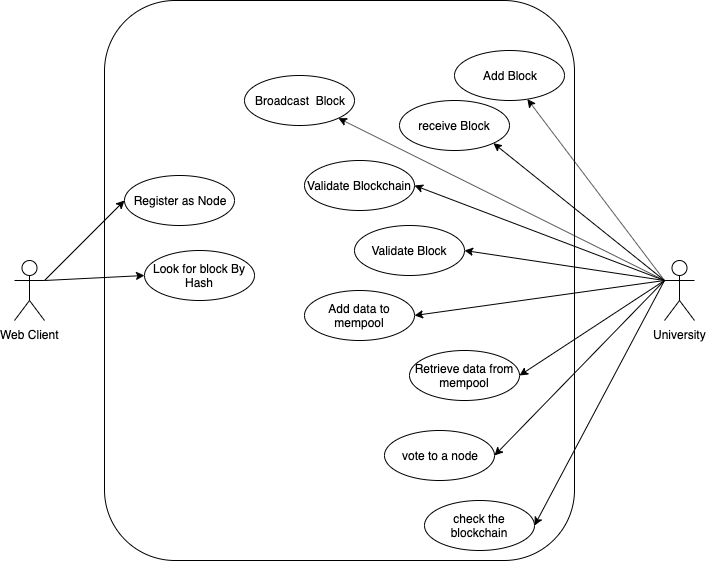

The diagram above was exported from draw.io. Its source (the exported page's mxGraphModel, read from the mxfile embedded in the PNG):
<mxGraphModel dx="932" dy="1580" grid="1" gridSize="10" guides="1" tooltips="1" connect="1" arrows="1" fold="1" page="1" pageScale="1" pageWidth="850" pageHeight="1100" math="0" shadow="0">
  <root>
    <mxCell id="0" />
    <mxCell id="1" parent="0" />
    <mxCell id="Zgb_ZHos-HhzVACMYDpm-1" value="Web Client" style="shape=umlActor;verticalLabelPosition=bottom;labelBackgroundColor=#ffffff;verticalAlign=top;html=1;" vertex="1" parent="1">
      <mxGeometry x="90" y="240" width="30" height="60" as="geometry" />
    </mxCell>
    <mxCell id="Zgb_ZHos-HhzVACMYDpm-2" value="University" style="shape=umlActor;verticalLabelPosition=bottom;labelBackgroundColor=#ffffff;verticalAlign=top;html=1;" vertex="1" parent="1">
      <mxGeometry x="740" y="240" width="30" height="60" as="geometry" />
    </mxCell>
    <mxCell id="Zgb_ZHos-HhzVACMYDpm-3" value="" style="rounded=1;whiteSpace=wrap;html=1;" vertex="1" parent="1">
      <mxGeometry x="180" y="-20" width="470" height="560" as="geometry" />
    </mxCell>
    <mxCell id="Zgb_ZHos-HhzVACMYDpm-9" value="Add Block" style="ellipse;whiteSpace=wrap;html=1;" vertex="1" parent="1">
      <mxGeometry x="530" y="30" width="110" height="50" as="geometry" />
    </mxCell>
    <mxCell id="Zgb_ZHos-HhzVACMYDpm-10" value="Add data to mempool" style="ellipse;whiteSpace=wrap;html=1;" vertex="1" parent="1">
      <mxGeometry x="380" y="270" width="110" height="50" as="geometry" />
    </mxCell>
    <mxCell id="Zgb_ZHos-HhzVACMYDpm-11" value="Retrieve data from mempool" style="ellipse;whiteSpace=wrap;html=1;" vertex="1" parent="1">
      <mxGeometry x="485" y="330" width="110" height="50" as="geometry" />
    </mxCell>
    <mxCell id="Zgb_ZHos-HhzVACMYDpm-12" value="Broadcast&amp;nbsp; Block" style="ellipse;whiteSpace=wrap;html=1;" vertex="1" parent="1">
      <mxGeometry x="320" y="55" width="110" height="50" as="geometry" />
    </mxCell>
    <mxCell id="Zgb_ZHos-HhzVACMYDpm-13" value="Validate Block" style="ellipse;whiteSpace=wrap;html=1;" vertex="1" parent="1">
      <mxGeometry x="430" y="205" width="110" height="50" as="geometry" />
    </mxCell>
    <mxCell id="Zgb_ZHos-HhzVACMYDpm-14" value="receive Block" style="ellipse;whiteSpace=wrap;html=1;" vertex="1" parent="1">
      <mxGeometry x="475" y="80" width="110" height="50" as="geometry" />
    </mxCell>
    <mxCell id="Zgb_ZHos-HhzVACMYDpm-15" value="Validate Blockchain" style="ellipse;whiteSpace=wrap;html=1;" vertex="1" parent="1">
      <mxGeometry x="380" y="140" width="110" height="50" as="geometry" />
    </mxCell>
    <mxCell id="Zgb_ZHos-HhzVACMYDpm-16" value="vote to a node" style="ellipse;whiteSpace=wrap;html=1;" vertex="1" parent="1">
      <mxGeometry x="460" y="410" width="110" height="50" as="geometry" />
    </mxCell>
    <mxCell id="Zgb_ZHos-HhzVACMYDpm-19" value="check the blockchain" style="ellipse;whiteSpace=wrap;html=1;" vertex="1" parent="1">
      <mxGeometry x="500" y="480" width="110" height="50" as="geometry" />
    </mxCell>
    <mxCell id="Zgb_ZHos-HhzVACMYDpm-27" value="" style="endArrow=classic;html=1;exitX=0;exitY=0.3333333333333333;exitDx=0;exitDy=0;exitPerimeter=0;" edge="1" parent="1" source="Zgb_ZHos-HhzVACMYDpm-2" target="Zgb_ZHos-HhzVACMYDpm-9">
      <mxGeometry width="50" height="50" relative="1" as="geometry">
        <mxPoint x="710" y="110" as="sourcePoint" />
        <mxPoint x="760" y="60" as="targetPoint" />
      </mxGeometry>
    </mxCell>
    <mxCell id="Zgb_ZHos-HhzVACMYDpm-28" value="" style="endArrow=classic;html=1;entryX=1;entryY=1;entryDx=0;entryDy=0;exitX=0;exitY=0.3333333333333333;exitDx=0;exitDy=0;exitPerimeter=0;" edge="1" parent="1" source="Zgb_ZHos-HhzVACMYDpm-2" target="Zgb_ZHos-HhzVACMYDpm-14">
      <mxGeometry width="50" height="50" relative="1" as="geometry">
        <mxPoint x="720" y="120" as="sourcePoint" />
        <mxPoint x="770" y="70" as="targetPoint" />
      </mxGeometry>
    </mxCell>
    <mxCell id="Zgb_ZHos-HhzVACMYDpm-29" value="" style="endArrow=classic;html=1;entryX=1;entryY=0.5;entryDx=0;entryDy=0;exitX=0;exitY=0.3333333333333333;exitDx=0;exitDy=0;exitPerimeter=0;" edge="1" parent="1" source="Zgb_ZHos-HhzVACMYDpm-2" target="Zgb_ZHos-HhzVACMYDpm-13">
      <mxGeometry width="50" height="50" relative="1" as="geometry">
        <mxPoint x="730" y="130" as="sourcePoint" />
        <mxPoint x="780" y="80" as="targetPoint" />
      </mxGeometry>
    </mxCell>
    <mxCell id="Zgb_ZHos-HhzVACMYDpm-30" value="" style="endArrow=classic;html=1;entryX=0;entryY=0.5;entryDx=0;entryDy=0;exitX=1;exitY=0.3333333333333333;exitDx=0;exitDy=0;exitPerimeter=0;" edge="1" parent="1" source="Zgb_ZHos-HhzVACMYDpm-1" target="Zgb_ZHos-HhzVACMYDpm-43">
      <mxGeometry width="50" height="50" relative="1" as="geometry">
        <mxPoint x="740" y="140" as="sourcePoint" />
        <mxPoint x="790" y="90" as="targetPoint" />
      </mxGeometry>
    </mxCell>
    <mxCell id="Zgb_ZHos-HhzVACMYDpm-31" value="" style="endArrow=classic;html=1;entryX=0;entryY=0.5;entryDx=0;entryDy=0;exitX=1;exitY=0.3333333333333333;exitDx=0;exitDy=0;exitPerimeter=0;" edge="1" parent="1" source="Zgb_ZHos-HhzVACMYDpm-1" target="Zgb_ZHos-HhzVACMYDpm-41">
      <mxGeometry width="50" height="50" relative="1" as="geometry">
        <mxPoint x="750" y="150" as="sourcePoint" />
        <mxPoint x="800" y="100" as="targetPoint" />
      </mxGeometry>
    </mxCell>
    <mxCell id="Zgb_ZHos-HhzVACMYDpm-32" value="" style="endArrow=classic;html=1;exitX=0;exitY=0.3333333333333333;exitDx=0;exitDy=0;exitPerimeter=0;entryX=1;entryY=1;entryDx=0;entryDy=0;" edge="1" parent="1" source="Zgb_ZHos-HhzVACMYDpm-2" target="Zgb_ZHos-HhzVACMYDpm-12">
      <mxGeometry width="50" height="50" relative="1" as="geometry">
        <mxPoint x="760" y="160" as="sourcePoint" />
        <mxPoint x="810" y="110" as="targetPoint" />
      </mxGeometry>
    </mxCell>
    <mxCell id="Zgb_ZHos-HhzVACMYDpm-33" value="" style="endArrow=classic;html=1;entryX=1;entryY=0.5;entryDx=0;entryDy=0;" edge="1" parent="1" target="Zgb_ZHos-HhzVACMYDpm-19">
      <mxGeometry width="50" height="50" relative="1" as="geometry">
        <mxPoint x="740" y="260" as="sourcePoint" />
        <mxPoint x="820" y="120" as="targetPoint" />
      </mxGeometry>
    </mxCell>
    <mxCell id="Zgb_ZHos-HhzVACMYDpm-34" value="" style="endArrow=classic;html=1;entryX=1;entryY=0.5;entryDx=0;entryDy=0;exitX=0;exitY=0.3333333333333333;exitDx=0;exitDy=0;exitPerimeter=0;" edge="1" parent="1" source="Zgb_ZHos-HhzVACMYDpm-2" target="Zgb_ZHos-HhzVACMYDpm-16">
      <mxGeometry width="50" height="50" relative="1" as="geometry">
        <mxPoint x="780" y="180" as="sourcePoint" />
        <mxPoint x="830" y="130" as="targetPoint" />
      </mxGeometry>
    </mxCell>
    <mxCell id="Zgb_ZHos-HhzVACMYDpm-35" value="" style="endArrow=classic;html=1;entryX=1;entryY=0.5;entryDx=0;entryDy=0;exitX=0;exitY=0.3333333333333333;exitDx=0;exitDy=0;exitPerimeter=0;" edge="1" parent="1" source="Zgb_ZHos-HhzVACMYDpm-2" target="Zgb_ZHos-HhzVACMYDpm-11">
      <mxGeometry width="50" height="50" relative="1" as="geometry">
        <mxPoint x="790" y="190" as="sourcePoint" />
        <mxPoint x="840" y="140" as="targetPoint" />
      </mxGeometry>
    </mxCell>
    <mxCell id="Zgb_ZHos-HhzVACMYDpm-36" value="" style="endArrow=classic;html=1;entryX=1;entryY=0.5;entryDx=0;entryDy=0;exitX=0;exitY=0.3333333333333333;exitDx=0;exitDy=0;exitPerimeter=0;" edge="1" parent="1" source="Zgb_ZHos-HhzVACMYDpm-2" target="Zgb_ZHos-HhzVACMYDpm-10">
      <mxGeometry width="50" height="50" relative="1" as="geometry">
        <mxPoint x="800" y="200" as="sourcePoint" />
        <mxPoint x="850" y="150" as="targetPoint" />
      </mxGeometry>
    </mxCell>
    <mxCell id="Zgb_ZHos-HhzVACMYDpm-37" value="" style="endArrow=classic;html=1;entryX=1;entryY=0.5;entryDx=0;entryDy=0;exitX=0;exitY=0.3333333333333333;exitDx=0;exitDy=0;exitPerimeter=0;" edge="1" parent="1" source="Zgb_ZHos-HhzVACMYDpm-2" target="Zgb_ZHos-HhzVACMYDpm-15">
      <mxGeometry width="50" height="50" relative="1" as="geometry">
        <mxPoint x="810" y="210" as="sourcePoint" />
        <mxPoint x="860" y="160" as="targetPoint" />
      </mxGeometry>
    </mxCell>
    <mxCell id="Zgb_ZHos-HhzVACMYDpm-41" value="Look for block By Hash" style="ellipse;whiteSpace=wrap;html=1;" vertex="1" parent="1">
      <mxGeometry x="220" y="230" width="110" height="50" as="geometry" />
    </mxCell>
    <mxCell id="Zgb_ZHos-HhzVACMYDpm-43" value="Register as Node" style="ellipse;whiteSpace=wrap;html=1;" vertex="1" parent="1">
      <mxGeometry x="200" y="155" width="110" height="50" as="geometry" />
    </mxCell>
  </root>
</mxGraphModel>